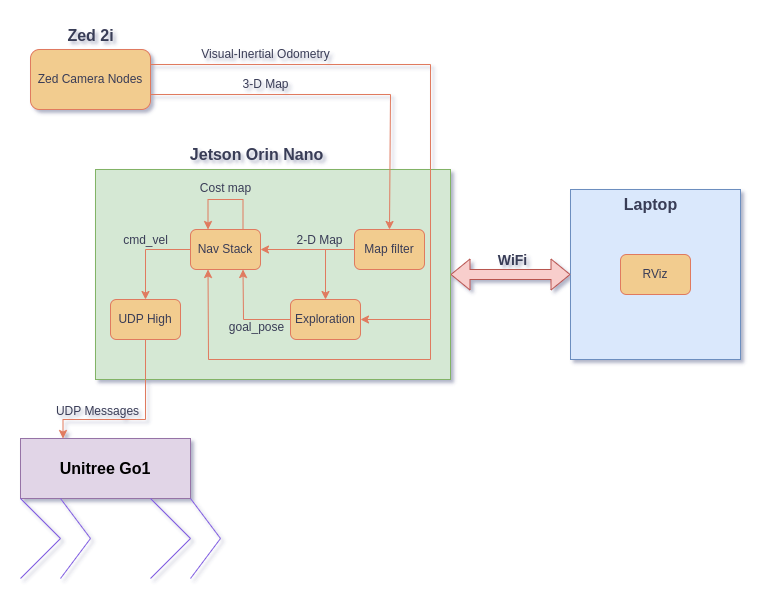

The diagram above was exported from draw.io. Its source (the exported page's mxGraphModel, read from the mxfile embedded in the PNG):
<mxGraphModel dx="1364" dy="759" grid="1" gridSize="10" guides="1" tooltips="1" connect="1" arrows="1" fold="1" page="1" pageScale="1" pageWidth="827" pageHeight="1169" math="0" shadow="0">
  <root>
    <mxCell id="WIyWlLk6GJQsqaUBKTNV-0" />
    <mxCell id="WIyWlLk6GJQsqaUBKTNV-1" parent="WIyWlLk6GJQsqaUBKTNV-0" />
    <mxCell id="2txXV6GyLbAJmV5kG3T1-16" value="" style="rounded=0;whiteSpace=wrap;html=1;strokeColor=#82b366;fillColor=#d5e8d4;" vertex="1" parent="WIyWlLk6GJQsqaUBKTNV-1">
      <mxGeometry x="125" y="170" width="355" height="210" as="geometry" />
    </mxCell>
    <mxCell id="2txXV6GyLbAJmV5kG3T1-4" value="Zed Camera Nodes" style="rounded=1;whiteSpace=wrap;html=1;strokeColor=#E07A5F;fontColor=#393C56;fillColor=#F2CC8F;labelBackgroundColor=none;" vertex="1" parent="WIyWlLk6GJQsqaUBKTNV-1">
      <mxGeometry x="60" y="50" width="120" height="60" as="geometry" />
    </mxCell>
    <mxCell id="2txXV6GyLbAJmV5kG3T1-5" value="Map filter" style="rounded=1;whiteSpace=wrap;html=1;strokeColor=#E07A5F;fontColor=#393C56;fillColor=#F2CC8F;" vertex="1" parent="WIyWlLk6GJQsqaUBKTNV-1">
      <mxGeometry x="384" y="230" width="70" height="40" as="geometry" />
    </mxCell>
    <mxCell id="2txXV6GyLbAJmV5kG3T1-6" value="" style="endArrow=classic;html=1;rounded=0;strokeColor=#E07A5F;fontColor=#393C56;fillColor=#F2CC8F;entryX=0.5;entryY=0;entryDx=0;entryDy=0;exitX=1;exitY=0.75;exitDx=0;exitDy=0;" edge="1" parent="WIyWlLk6GJQsqaUBKTNV-1" source="2txXV6GyLbAJmV5kG3T1-4" target="2txXV6GyLbAJmV5kG3T1-5">
      <mxGeometry width="50" height="50" relative="1" as="geometry">
        <mxPoint x="250" y="160" as="sourcePoint" />
        <mxPoint x="410" y="370" as="targetPoint" />
        <Array as="points">
          <mxPoint x="420" y="95" />
        </Array>
      </mxGeometry>
    </mxCell>
    <mxCell id="2txXV6GyLbAJmV5kG3T1-8" value="3-D Map" style="text;html=1;align=center;verticalAlign=middle;resizable=0;points=[];autosize=1;strokeColor=none;fillColor=none;fontColor=#393C56;" vertex="1" parent="WIyWlLk6GJQsqaUBKTNV-1">
      <mxGeometry x="260" y="70" width="70" height="30" as="geometry" />
    </mxCell>
    <mxCell id="2txXV6GyLbAJmV5kG3T1-10" value="Exploration" style="rounded=1;whiteSpace=wrap;html=1;strokeColor=#E07A5F;fontColor=#393C56;fillColor=#F2CC8F;" vertex="1" parent="WIyWlLk6GJQsqaUBKTNV-1">
      <mxGeometry x="320" y="300" width="70" height="40" as="geometry" />
    </mxCell>
    <mxCell id="2txXV6GyLbAJmV5kG3T1-11" value="Nav Stack" style="rounded=1;whiteSpace=wrap;html=1;strokeColor=#E07A5F;fontColor=#393C56;fillColor=#F2CC8F;" vertex="1" parent="WIyWlLk6GJQsqaUBKTNV-1">
      <mxGeometry x="220" y="230" width="70" height="40" as="geometry" />
    </mxCell>
    <mxCell id="2txXV6GyLbAJmV5kG3T1-12" value="" style="endArrow=classic;html=1;rounded=0;strokeColor=#E07A5F;fontColor=#393C56;fillColor=#F2CC8F;exitX=0;exitY=0.5;exitDx=0;exitDy=0;entryX=1;entryY=0.5;entryDx=0;entryDy=0;" edge="1" parent="WIyWlLk6GJQsqaUBKTNV-1" source="2txXV6GyLbAJmV5kG3T1-5" target="2txXV6GyLbAJmV5kG3T1-11">
      <mxGeometry width="50" height="50" relative="1" as="geometry">
        <mxPoint x="360" y="350" as="sourcePoint" />
        <mxPoint x="410" y="300" as="targetPoint" />
      </mxGeometry>
    </mxCell>
    <mxCell id="2txXV6GyLbAJmV5kG3T1-13" value="" style="endArrow=classic;html=1;rounded=0;strokeColor=#E07A5F;fontColor=#393C56;fillColor=#F2CC8F;" edge="1" parent="WIyWlLk6GJQsqaUBKTNV-1" target="2txXV6GyLbAJmV5kG3T1-10">
      <mxGeometry width="50" height="50" relative="1" as="geometry">
        <mxPoint x="355" y="250" as="sourcePoint" />
        <mxPoint x="410" y="300" as="targetPoint" />
      </mxGeometry>
    </mxCell>
    <mxCell id="2txXV6GyLbAJmV5kG3T1-31" style="edgeStyle=orthogonalEdgeStyle;rounded=0;orthogonalLoop=1;jettySize=auto;html=1;exitX=0.5;exitY=1;exitDx=0;exitDy=0;entryX=0.25;entryY=0;entryDx=0;entryDy=0;strokeColor=#E07A5F;fontColor=#393C56;fillColor=#F2CC8F;" edge="1" parent="WIyWlLk6GJQsqaUBKTNV-1" source="2txXV6GyLbAJmV5kG3T1-14" target="2txXV6GyLbAJmV5kG3T1-26">
      <mxGeometry relative="1" as="geometry">
        <Array as="points">
          <mxPoint x="175" y="420" />
          <mxPoint x="93" y="420" />
        </Array>
      </mxGeometry>
    </mxCell>
    <mxCell id="2txXV6GyLbAJmV5kG3T1-14" value="UDP High" style="rounded=1;whiteSpace=wrap;html=1;strokeColor=#E07A5F;fontColor=#393C56;fillColor=#F2CC8F;" vertex="1" parent="WIyWlLk6GJQsqaUBKTNV-1">
      <mxGeometry x="140" y="300" width="70" height="40" as="geometry" />
    </mxCell>
    <mxCell id="2txXV6GyLbAJmV5kG3T1-15" value="" style="endArrow=classic;html=1;rounded=0;strokeColor=#E07A5F;fontColor=#393C56;fillColor=#F2CC8F;exitX=0;exitY=0.5;exitDx=0;exitDy=0;entryX=0.5;entryY=0;entryDx=0;entryDy=0;" edge="1" parent="WIyWlLk6GJQsqaUBKTNV-1" source="2txXV6GyLbAJmV5kG3T1-11" target="2txXV6GyLbAJmV5kG3T1-14">
      <mxGeometry width="50" height="50" relative="1" as="geometry">
        <mxPoint x="360" y="240" as="sourcePoint" />
        <mxPoint x="410" y="190" as="targetPoint" />
        <Array as="points">
          <mxPoint x="175" y="250" />
        </Array>
      </mxGeometry>
    </mxCell>
    <mxCell id="2txXV6GyLbAJmV5kG3T1-17" value="" style="endArrow=classic;html=1;rounded=0;strokeColor=#E07A5F;fontColor=#393C56;fillColor=#F2CC8F;entryX=1;entryY=0.5;entryDx=0;entryDy=0;exitX=1;exitY=0.25;exitDx=0;exitDy=0;" edge="1" parent="WIyWlLk6GJQsqaUBKTNV-1" source="2txXV6GyLbAJmV5kG3T1-4" target="2txXV6GyLbAJmV5kG3T1-10">
      <mxGeometry width="50" height="50" relative="1" as="geometry">
        <mxPoint x="460" y="120" as="sourcePoint" />
        <mxPoint x="410" y="260" as="targetPoint" />
        <Array as="points">
          <mxPoint x="460" y="65" />
          <mxPoint x="460" y="320" />
        </Array>
      </mxGeometry>
    </mxCell>
    <mxCell id="2txXV6GyLbAJmV5kG3T1-19" value="" style="endArrow=classic;html=1;rounded=0;strokeColor=#E07A5F;fontColor=#393C56;fillColor=#F2CC8F;exitX=0;exitY=0.5;exitDx=0;exitDy=0;entryX=0.75;entryY=1;entryDx=0;entryDy=0;" edge="1" parent="WIyWlLk6GJQsqaUBKTNV-1" source="2txXV6GyLbAJmV5kG3T1-10" target="2txXV6GyLbAJmV5kG3T1-11">
      <mxGeometry width="50" height="50" relative="1" as="geometry">
        <mxPoint x="360" y="240" as="sourcePoint" />
        <mxPoint x="410" y="190" as="targetPoint" />
        <Array as="points">
          <mxPoint x="273" y="320" />
        </Array>
      </mxGeometry>
    </mxCell>
    <mxCell id="2txXV6GyLbAJmV5kG3T1-24" value="" style="endArrow=classic;html=1;rounded=0;strokeColor=#E07A5F;fontColor=#393C56;fillColor=#F2CC8F;entryX=0.25;entryY=1;entryDx=0;entryDy=0;" edge="1" parent="WIyWlLk6GJQsqaUBKTNV-1" target="2txXV6GyLbAJmV5kG3T1-11">
      <mxGeometry width="50" height="50" relative="1" as="geometry">
        <mxPoint x="460" y="320" as="sourcePoint" />
        <mxPoint x="410" y="190" as="targetPoint" />
        <Array as="points">
          <mxPoint x="460" y="360" />
          <mxPoint x="238" y="360" />
        </Array>
      </mxGeometry>
    </mxCell>
    <mxCell id="2txXV6GyLbAJmV5kG3T1-25" value="Visual-Inertial Odometry" style="text;html=1;align=center;verticalAlign=middle;resizable=0;points=[];autosize=1;strokeColor=none;fillColor=none;fontColor=#393C56;" vertex="1" parent="WIyWlLk6GJQsqaUBKTNV-1">
      <mxGeometry x="220" y="40" width="150" height="30" as="geometry" />
    </mxCell>
    <mxCell id="2txXV6GyLbAJmV5kG3T1-26" value="&lt;b&gt;&lt;font style=&quot;font-size: 16px;&quot;&gt;Unitree Go1&lt;/font&gt;&lt;/b&gt;" style="rounded=0;whiteSpace=wrap;html=1;strokeColor=#9673a6;fillColor=#e1d5e7;" vertex="1" parent="WIyWlLk6GJQsqaUBKTNV-1">
      <mxGeometry x="50" y="439" width="170" height="60" as="geometry" />
    </mxCell>
    <mxCell id="2txXV6GyLbAJmV5kG3T1-27" value="" style="endArrow=none;html=1;rounded=0;strokeColor=#8360e1;fontColor=#393C56;fillColor=#F2CC8F;" edge="1" parent="WIyWlLk6GJQsqaUBKTNV-1">
      <mxGeometry width="50" height="50" relative="1" as="geometry">
        <mxPoint x="90" y="499" as="sourcePoint" />
        <mxPoint x="90" y="579" as="targetPoint" />
        <Array as="points">
          <mxPoint x="120" y="539" />
        </Array>
      </mxGeometry>
    </mxCell>
    <mxCell id="2txXV6GyLbAJmV5kG3T1-28" value="" style="endArrow=none;html=1;rounded=0;strokeColor=#8360e1;fontColor=#393C56;fillColor=#F2CC8F;entryX=0;entryY=1;entryDx=0;entryDy=0;" edge="1" parent="WIyWlLk6GJQsqaUBKTNV-1" target="2txXV6GyLbAJmV5kG3T1-26">
      <mxGeometry width="50" height="50" relative="1" as="geometry">
        <mxPoint x="50" y="579" as="sourcePoint" />
        <mxPoint x="175" y="539" as="targetPoint" />
        <Array as="points">
          <mxPoint x="90" y="539" />
        </Array>
      </mxGeometry>
    </mxCell>
    <mxCell id="2txXV6GyLbAJmV5kG3T1-29" value="" style="endArrow=none;html=1;rounded=0;strokeColor=#8360e1;fontColor=#393C56;fillColor=#F2CC8F;" edge="1" parent="WIyWlLk6GJQsqaUBKTNV-1">
      <mxGeometry width="50" height="50" relative="1" as="geometry">
        <mxPoint x="220" y="499" as="sourcePoint" />
        <mxPoint x="220" y="579" as="targetPoint" />
        <Array as="points">
          <mxPoint x="250" y="539" />
        </Array>
      </mxGeometry>
    </mxCell>
    <mxCell id="2txXV6GyLbAJmV5kG3T1-30" value="" style="endArrow=none;html=1;rounded=0;strokeColor=#8360e1;fontColor=#393C56;fillColor=#F2CC8F;entryX=0;entryY=1;entryDx=0;entryDy=0;" edge="1" parent="WIyWlLk6GJQsqaUBKTNV-1">
      <mxGeometry width="50" height="50" relative="1" as="geometry">
        <mxPoint x="180" y="579" as="sourcePoint" />
        <mxPoint x="180" y="499" as="targetPoint" />
        <Array as="points">
          <mxPoint x="220" y="539" />
        </Array>
      </mxGeometry>
    </mxCell>
    <mxCell id="2txXV6GyLbAJmV5kG3T1-32" value="2-D Map" style="text;html=1;align=center;verticalAlign=middle;resizable=0;points=[];autosize=1;strokeColor=none;fillColor=none;fontColor=#393C56;" vertex="1" parent="WIyWlLk6GJQsqaUBKTNV-1">
      <mxGeometry x="314" y="226" width="70" height="30" as="geometry" />
    </mxCell>
    <mxCell id="2txXV6GyLbAJmV5kG3T1-34" value="cmd_vel" style="text;html=1;align=center;verticalAlign=middle;resizable=0;points=[];autosize=1;strokeColor=none;fillColor=none;fontColor=#393C56;" vertex="1" parent="WIyWlLk6GJQsqaUBKTNV-1">
      <mxGeometry x="140" y="226" width="70" height="30" as="geometry" />
    </mxCell>
    <mxCell id="2txXV6GyLbAJmV5kG3T1-35" value="goal_pose" style="text;html=1;align=center;verticalAlign=middle;resizable=0;points=[];autosize=1;strokeColor=none;fillColor=none;fontColor=#393C56;" vertex="1" parent="WIyWlLk6GJQsqaUBKTNV-1">
      <mxGeometry x="246" y="313" width="80" height="30" as="geometry" />
    </mxCell>
    <mxCell id="2txXV6GyLbAJmV5kG3T1-36" style="edgeStyle=orthogonalEdgeStyle;rounded=0;orthogonalLoop=1;jettySize=auto;html=1;exitX=0.75;exitY=0;exitDx=0;exitDy=0;entryX=0.25;entryY=0;entryDx=0;entryDy=0;strokeColor=#E07A5F;fontColor=#393C56;fillColor=#F2CC8F;" edge="1" parent="WIyWlLk6GJQsqaUBKTNV-1" source="2txXV6GyLbAJmV5kG3T1-11" target="2txXV6GyLbAJmV5kG3T1-11">
      <mxGeometry relative="1" as="geometry">
        <Array as="points">
          <mxPoint x="273" y="200" />
          <mxPoint x="238" y="200" />
        </Array>
      </mxGeometry>
    </mxCell>
    <mxCell id="2txXV6GyLbAJmV5kG3T1-39" value="Cost map" style="text;html=1;align=center;verticalAlign=middle;resizable=0;points=[];autosize=1;strokeColor=none;fillColor=none;fontColor=#393C56;" vertex="1" parent="WIyWlLk6GJQsqaUBKTNV-1">
      <mxGeometry x="220" y="174" width="70" height="30" as="geometry" />
    </mxCell>
    <mxCell id="2txXV6GyLbAJmV5kG3T1-40" value="&lt;b style=&quot;font-size: 16px;&quot;&gt;Jetson Orin Nano&lt;/b&gt;" style="text;html=1;align=center;verticalAlign=middle;resizable=0;points=[];autosize=1;strokeColor=none;fillColor=none;fontColor=#393C56;" vertex="1" parent="WIyWlLk6GJQsqaUBKTNV-1">
      <mxGeometry x="206" y="140" width="160" height="30" as="geometry" />
    </mxCell>
    <mxCell id="2txXV6GyLbAJmV5kG3T1-41" value="&lt;b style=&quot;font-size: 16px;&quot;&gt;Zed 2i&lt;/b&gt;" style="text;html=1;align=center;verticalAlign=middle;resizable=0;points=[];autosize=1;strokeColor=none;fillColor=none;fontColor=#393C56;" vertex="1" parent="WIyWlLk6GJQsqaUBKTNV-1">
      <mxGeometry x="85" y="21" width="70" height="30" as="geometry" />
    </mxCell>
    <mxCell id="2txXV6GyLbAJmV5kG3T1-42" value="" style="whiteSpace=wrap;html=1;aspect=fixed;strokeColor=#6c8ebf;fillColor=#dae8fc;" vertex="1" parent="WIyWlLk6GJQsqaUBKTNV-1">
      <mxGeometry x="600" y="190" width="170" height="170" as="geometry" />
    </mxCell>
    <mxCell id="2txXV6GyLbAJmV5kG3T1-43" value="" style="shape=flexArrow;endArrow=classic;startArrow=classic;html=1;rounded=0;strokeColor=#b85450;fontColor=#393C56;fillColor=#f8cecc;entryX=0;entryY=0.5;entryDx=0;entryDy=0;exitX=1;exitY=0.5;exitDx=0;exitDy=0;" edge="1" parent="WIyWlLk6GJQsqaUBKTNV-1" source="2txXV6GyLbAJmV5kG3T1-16" target="2txXV6GyLbAJmV5kG3T1-42">
      <mxGeometry width="100" height="100" relative="1" as="geometry">
        <mxPoint x="360" y="340" as="sourcePoint" />
        <mxPoint x="460" y="240" as="targetPoint" />
      </mxGeometry>
    </mxCell>
    <mxCell id="2txXV6GyLbAJmV5kG3T1-44" value="RViz" style="rounded=1;whiteSpace=wrap;html=1;strokeColor=#E07A5F;fontColor=#393C56;fillColor=#F2CC8F;" vertex="1" parent="WIyWlLk6GJQsqaUBKTNV-1">
      <mxGeometry x="650" y="255" width="70" height="40" as="geometry" />
    </mxCell>
    <mxCell id="2txXV6GyLbAJmV5kG3T1-45" value="&lt;b&gt;&lt;font style=&quot;font-size: 16px;&quot;&gt;Laptop&lt;/font&gt;&lt;/b&gt;" style="text;html=1;align=center;verticalAlign=middle;resizable=0;points=[];autosize=1;strokeColor=none;fillColor=none;fontColor=#393C56;" vertex="1" parent="WIyWlLk6GJQsqaUBKTNV-1">
      <mxGeometry x="640" y="190" width="80" height="30" as="geometry" />
    </mxCell>
    <mxCell id="2txXV6GyLbAJmV5kG3T1-46" value="&lt;b style=&quot;&quot;&gt;&lt;font style=&quot;font-size: 14px;&quot;&gt;WiFi&lt;/font&gt;&lt;/b&gt;" style="text;html=1;align=center;verticalAlign=middle;resizable=0;points=[];autosize=1;strokeColor=none;fillColor=none;fontColor=#393C56;" vertex="1" parent="WIyWlLk6GJQsqaUBKTNV-1">
      <mxGeometry x="517" y="246" width="50" height="30" as="geometry" />
    </mxCell>
    <mxCell id="2txXV6GyLbAJmV5kG3T1-47" value="UDP Messages" style="text;html=1;align=center;verticalAlign=middle;resizable=0;points=[];autosize=1;strokeColor=none;fillColor=none;fontColor=#393C56;" vertex="1" parent="WIyWlLk6GJQsqaUBKTNV-1">
      <mxGeometry x="72" y="397" width="110" height="30" as="geometry" />
    </mxCell>
  </root>
</mxGraphModel>